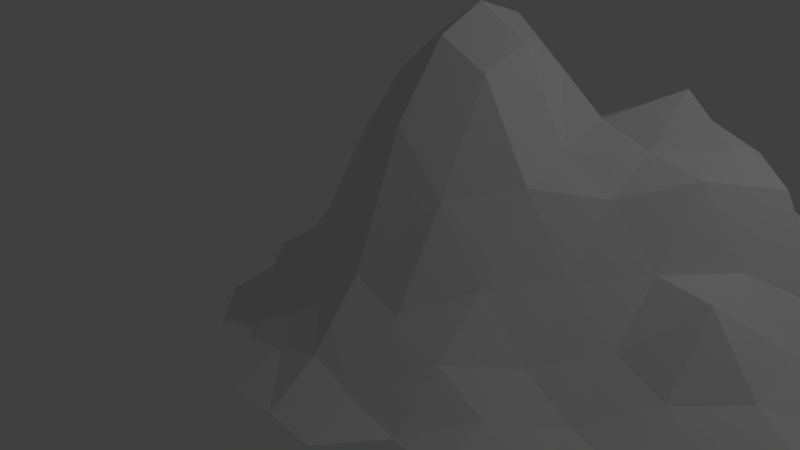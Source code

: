 # Source: plane_whit_mountain.blend  (saved by Blender 2.79.0; exported with 4.5.12 LTS)
import bpy
from mathutils import Matrix  # noqa: F401  (used for matrix-valued properties, if any)

bpy.ops.wm.read_factory_settings(use_empty=True)
scene = bpy.context.scene
scene.name = 'Scene'

# ---- collections
col_collection_1 = bpy.data.collections.new('Collection 1'); scene.collection.children.link(col_collection_1)

# ---- world
world_world = bpy.data.worlds.new('World'); scene.world = world_world
world_world.color = (0.05088, 0.05088, 0.05088)
world_world.use_sun_shadow = False
world_world.sun_shadow_jitter_overblur = 0.0
world_world.cycles.sampling_method = 'MANUAL'

# ---- cameras
cam_camera = bpy.data.cameras.new('Camera')
cam_camera.clip_end = 100.0
cam_camera.lens = 35.0
cam_camera.sensor_width = 32.0
cam_camera.sensor_height = 18.0
cam_camera.ortho_scale = 7.314
cam_camera.dof.focus_distance = 0.0
cam_camera.dof.aperture_fstop = 128.0

# ---- lights
light_lamp = bpy.data.lights.new('Lamp', 'POINT')
light_lamp.transmission_factor = 0.0
light_lamp.cutoff_distance = 30.0
light_lamp.energy = 100.0
light_lamp.shadow_buffer_clip_start = 1.001
light_lamp.shadow_soft_size = 0.1
light_lamp.shadow_maximum_resolution = 0.006
light_lamp.use_absolute_resolution = True

# ---- meshes
me_plane = bpy.data.meshes.new('Plane')
me_plane.from_pydata([(0.0004011, -0.001121, 0.7176), (0.0, 0.5, 0.2607), (0.0, -0.5, 0.05272), (-0.5, 0.0, 0.2455), (0.5, 0.0, 0.293), (-0.5, -0.5, 0.003305), (-0.5, 0.5, 0.01196), (0.5, 0.5, 0.2722), (0.0, 0.75, 0.02134), (0.0, -0.25, 0.4253), (-0.75, 0.0, 0.01209), (0.25, 0.0, 0.4352), (0.0, 0.25, 0.4831), (-0.2498, -0.0004795, 0.6965), (0.75, 0.0, 0.02134), (0.5, -0.25, 0.02134), (0.25, -0.5, 0.003305), (-0.5, -0.25, 0.1332), (-0.25, -0.5, 0.05272), (-0.5, 0.25, 0.1556), (-0.25, 0.5, 0.07992), (0.5, 0.75, 0.02134), (0.5, 0.25, 0.4622), (0.25, 0.5, 0.3784), (0.75, 0.5, 0.02134), (0.75, 0.25, 0.1186), (0.25, 0.25, 0.6183), (0.25, 0.75, 0.0948), (-0.25, 0.25, 0.3821), (0.25, -0.25, 0.1355), (-0.25, -0.25, 0.4184), (0.0, -0.125, 0.6722), (0.125, 0.0, 0.5008), (0.0, 0.375, 0.3122), (0.0, -0.625, 0.0003751), (-0.375, 0.0, 0.4999), (0.625, 0.0, 0.1224), (0.5, -0.125, 0.1171), (0.125, -0.5, 0.02159), (-0.5, -0.125, 0.2154), (-0.375, -0.5, 0.02176), (-0.5, 0.375, 0.102), (-0.375, 0.5, 0.05324), (0.5, 0.875, 0.0), (0.5, 0.375, 0.3241), (0.125, 0.5, 0.3164), (0.625, 0.5, 0.1246), (0.0, 0.625, 0.1178), (0.0, -0.375, 0.1956), (-0.625, 0.0, 0.1051), (0.375, 0.0, 0.3075), (0.0, 0.125, 0.6448), (-0.1211, -0.01093, 0.7866), (0.5, -0.375, 0.0), (-0.5, -0.375, 0.07362), (-0.125, -0.5, 0.09811), (-0.5, 0.125, 0.1892), (-0.125, 0.5, 0.136), (0.5, 0.625, 0.119), (0.5, 0.125, 0.3159), (0.375, 0.5, 0.3361), (0.75, 0.375, 0.05705), (0.75, 0.125, 0.05406), (0.625, 0.25, 0.2344), (0.875, 0.25, 0.01209), (0.25, 0.375, 0.5172), (0.25, 0.125, 0.5077), (0.125, 0.25, 0.5469), (0.375, 0.25, 0.5102), (0.25, 0.875, 0.01209), (0.25, 0.625, 0.2265), (0.125, 0.75, 0.05272), (0.375, 0.75, 0.05272), (-0.25, 0.375, 0.1894), (-0.25, 0.125, 0.72), (-0.375, 0.25, 0.3597), (-0.125, 0.25, 0.4884), (-0.75, 0.125, 0.0005639), (-0.625, 0.25, 0.008743), (-0.25, -0.625, 0.0003751), (-0.75, -0.125, 0.0003751), (-0.625, -0.25, 0.02255), (0.25, -0.125, 0.2861), (0.25, -0.375, 0.07133), (0.125, -0.25, 0.2681), (0.375, -0.25, 0.05297), (0.625, -0.25, 0.003305), (-0.25, -0.125, 0.6329), (-0.25, -0.375, 0.1861), (-0.375, -0.25, 0.2785), (-0.125, -0.25, 0.5626), (-0.25, 0.625, 0.004113), (-0.125, 0.75, 0.003305), (0.75, 0.625, 0.003305), (0.625, 0.75, 0.003305), (0.625, 0.625, 0.06901), (-0.125, 0.625, 0.06901), (-0.375, 0.625, 0.0009201), (-0.125, -0.375, 0.2501), (-0.375, -0.375, 0.145), (-0.375, -0.125, 0.4594), (0.6563, -0.125, 0.01599), (0.375, -0.375, 0.003305), (0.125, -0.375, 0.1404), (0.125, -0.125, 0.4594), (-0.625, -0.375, 0.003305), (-0.625, 0.125, 0.05793), (-0.1245, 0.1237, 0.7395), (-0.375, 0.125, 0.3824), (-0.375, 0.375, 0.1643), (0.375, 0.625, 0.1738), (0.125, 0.625, 0.1721), (0.125, 0.875, 0.0003751), (0.375, 0.125, 0.4795), (0.125, 0.125, 0.548), (0.125, 0.375, 0.5331), (0.875, 0.125, 0.0003751), (0.625, 0.125, 0.1819), (0.625, 0.375, 0.1949), (0.875, 0.375, 0.0003751), (0.375, 0.375, 0.4735), (0.375, 0.875, 0.0003751), (-0.125, 0.375, 0.2615), (-0.625, 0.375, 0.008281), (-0.125, -0.625, 0.01209), (-0.625, -0.125, 0.06831), (0.375, -0.125, 0.1759), (-0.1245, -0.1265, 0.731)], [], [(127, 0, 52), (126, 4, 50), (39, 49, 125), (124, 2, 55), (122, 1, 57), (44, 60, 120), (61, 46, 118), (117, 25, 63), (115, 23, 45), (114, 26, 67), (113, 22, 68), (111, 27, 71), (58, 72, 110), (109, 20, 42), (108, 28, 75), (51, 76, 107), (106, 19, 78), (54, 81, 105), (104, 11, 32), (103, 29, 84), (102, 15, 85), (101, 14, 36), (87, 35, 100), (88, 89, 99), (98, 9, 90), (96, 8, 92), (93, 94, 95), (95, 21, 58), (46, 58, 7), (24, 95, 46), (94, 43, 21), (20, 96, 91), (57, 47, 96), (42, 91, 97), (98, 30, 88), (55, 88, 18), (55, 48, 98), (99, 17, 54), (40, 54, 5), (18, 99, 40), (100, 3, 39), (89, 39, 17), (30, 100, 89), (53, 86, 15), (37, 36, 4), (15, 101, 37), (83, 85, 29), (16, 102, 83), (48, 84, 9), (2, 103, 48), (38, 83, 103), (31, 32, 0), (9, 104, 31), (84, 82, 104), (34, 38, 2), (10, 106, 77), (49, 56, 106), (74, 76, 28), (13, 107, 74), (0, 107, 52), (56, 75, 19), (3, 108, 56), (35, 74, 108), (41, 42, 6), (19, 109, 41), (75, 73, 109), (110, 27, 70), (60, 70, 23), (7, 110, 60), (47, 71, 8), (1, 111, 47), (45, 70, 111), (71, 69, 112), (66, 68, 26), (11, 113, 66), (50, 59, 113), (114, 12, 51), (32, 51, 0), (32, 66, 114), (33, 45, 1), (12, 115, 33), (67, 65, 115), (62, 64, 25), (14, 116, 62), (59, 63, 22), (4, 117, 59), (36, 62, 117), (118, 7, 44), (63, 44, 22), (25, 118, 63), (119, 24, 61), (64, 61, 25), (120, 23, 65), (68, 65, 26), (22, 120, 68), (72, 69, 27), (21, 121, 72), (73, 57, 20), (28, 122, 73), (76, 33, 122), (78, 41, 123), (124, 18, 79), (125, 10, 80), (17, 125, 81), (82, 50, 11), (29, 126, 82), (85, 37, 126), (127, 13, 87), (90, 87, 30), (90, 31, 127), (127, 31, 0), (126, 37, 4), (39, 3, 49), (124, 34, 2), (123, 41, 6), (122, 33, 1), (44, 7, 60), (61, 24, 46), (117, 62, 25), (115, 65, 23), (114, 66, 26), (113, 59, 22), (111, 70, 27), (58, 21, 72), (109, 73, 20), (108, 74, 28), (51, 12, 76), (106, 56, 19), (79, 18, 40), (54, 17, 81), (104, 82, 11), (103, 83, 29), (102, 53, 15), (87, 13, 35), (88, 30, 89), (98, 48, 9), (96, 47, 8), (95, 94, 21), (46, 95, 58), (24, 93, 95), (91, 96, 92), (20, 57, 96), (57, 1, 47), (6, 42, 97), (42, 20, 91), (98, 90, 30), (55, 98, 88), (55, 2, 48), (99, 89, 17), (40, 99, 54), (18, 88, 99), (100, 35, 3), (89, 100, 39), (30, 87, 100), (37, 101, 36), (15, 86, 101), (83, 102, 85), (48, 103, 84), (2, 38, 103), (38, 16, 83), (31, 104, 32), (9, 84, 104), (84, 29, 82), (5, 54, 105), (77, 106, 78), (10, 49, 106), (49, 3, 56), (74, 107, 76), (13, 52, 107), (0, 51, 107), (56, 108, 75), (3, 35, 108), (35, 13, 74), (41, 109, 42), (19, 75, 109), (75, 28, 73), (110, 72, 27), (60, 110, 70), (7, 58, 110), (47, 111, 71), (1, 45, 111), (45, 23, 70), (8, 71, 112), (71, 27, 69), (66, 113, 68), (11, 50, 113), (50, 4, 59), (114, 67, 12), (32, 114, 51), (32, 11, 66), (33, 115, 45), (12, 67, 115), (67, 26, 65), (62, 116, 64), (59, 117, 63), (4, 36, 117), (36, 14, 62), (118, 46, 7), (63, 118, 44), (25, 61, 118), (64, 119, 61), (120, 60, 23), (68, 120, 65), (22, 44, 120), (72, 121, 69), (21, 43, 121), (73, 122, 57), (28, 76, 122), (76, 12, 33), (78, 19, 41), (124, 55, 18), (125, 49, 10), (81, 125, 80), (17, 39, 125), (82, 126, 50), (29, 85, 126), (85, 15, 37), (127, 52, 13), (90, 127, 87), (90, 9, 31)])
_uv = me_plane.uv_layers.new(name='UVMap')
_uv.uv.foreach_set('vector', [0.2363, 0.2572, 0.2757, 0.254, 0.2533, 0.2799, 0.2936, 0.08721, 0.3423, 0.09866, 0.3234, 0.1217, 0.08523, 0.2524, 0.04291, 0.2843, 0.0356, 0.2525, 0.1075, 0.07966, 0.1533, 0.0849, 0.1305, 0.1115, 0.4436, 0.2982, 0.4683, 0.2618, 0.4882, 0.3005, 0.4306, 0.1426, 0.4547, 0.1785, 0.4109, 0.184, 0.4649, 0.05668, 0.4835, 0.1016, 0.4464, 0.1005, 0.3853, 0.07336, 0.4294, 0.05394, 0.4127, 0.09513, 0.4043, 0.2194, 0.4501, 0.1955, 0.4593, 0.229, 0.3481, 0.2246, 0.3711, 0.1882, 0.3768, 0.2207, 0.3538, 0.163, 0.3905, 0.1518, 0.38, 0.1795, 0.5071, 0.2318, 0.5437, 0.2008, 0.5502, 0.2329, 0.5117, 0.1377, 0.5486, 0.1683, 0.5051, 0.1718, 0.4577, 0.366, 0.4969, 0.3337, 0.5016, 0.366, 0.3711, 0.3667, 0.3963, 0.3269, 0.4017, 0.3582, 0.3313, 0.2565, 0.3781, 0.2884, 0.317, 0.2858, 0.4234, 0.4581, 0.434, 0.407, 0.4522, 0.4452, 0.05513, 0.1834, 0.02624, 0.2204, 0.01895, 0.1898, 0.2664, 0.1793, 0.3096, 0.165, 0.2942, 0.1968, 0.2035, 0.09507, 0.2482, 0.08706, 0.2331, 0.131, 0.2406, 0.03213, 0.2846, 0.02877, 0.2654, 0.05416, 0.3306, 0.02856, 0.3744, 0.01316, 0.3575, 0.05063, 0.203, 0.2629, 0.16, 0.2918, 0.1537, 0.2601, 0.1253, 0.1642, 0.1192, 0.217, 0.09248, 0.1766, 0.1619, 0.1548, 0.2216, 0.1804, 0.2107, 0.2221, 0.5237, 0.298, 0.5551, 0.2645, 0.5591, 0.2958, 0.5281, 0.06908, 0.5546, 0.1047, 0.5187, 0.1038, 0.5187, 0.1038, 0.5521, 0.1363, 0.5117, 0.1377, 0.4835, 0.1016, 0.5117, 0.1377, 0.4631, 0.1453, 0.4971, 0.06255, 0.5187, 0.1038, 0.4835, 0.1016, 0.5546, 0.1047, 0.5838, 0.1378, 0.5521, 0.1363, 0.4969, 0.3337, 0.5237, 0.298, 0.5336, 0.332, 0.4882, 0.3005, 0.5155, 0.2651, 0.5237, 0.298, 0.5016, 0.366, 0.5336, 0.332, 0.5362, 0.3633, 0.1619, 0.1548, 0.1668, 0.2183, 0.1253, 0.1642, 0.1305, 0.1115, 0.1253, 0.1642, 0.09809, 0.1247, 0.1305, 0.1115, 0.183, 0.1249, 0.1619, 0.1548, 0.09248, 0.1766, 0.06878, 0.217, 0.05513, 0.1834, 0.06833, 0.1382, 0.05513, 0.1834, 0.0392, 0.1503, 0.09809, 0.1247, 0.09248, 0.1766, 0.06833, 0.1382, 0.1537, 0.2601, 0.08975, 0.2849, 0.08523, 0.2524, 0.1192, 0.217, 0.08523, 0.2524, 0.06878, 0.217, 0.1668, 0.2183, 0.1537, 0.2601, 0.1192, 0.217, 0.2606, 0.008278, 0.3046, 0.004273, 0.2846, 0.02877, 0.3124, 0.05726, 0.3575, 0.05063, 0.3423, 0.09866, 0.2846, 0.02877, 0.3306, 0.02856, 0.3124, 0.05726, 0.2219, 0.06297, 0.2654, 0.05416, 0.2482, 0.08706, 0.1965, 0.03734, 0.2406, 0.03213, 0.2219, 0.06297, 0.183, 0.1249, 0.2331, 0.131, 0.2216, 0.1804, 0.1533, 0.0849, 0.2035, 0.09507, 0.183, 0.1249, 0.1755, 0.06088, 0.2219, 0.06297, 0.2035, 0.09507, 0.2528, 0.234, 0.2942, 0.1968, 0.2757, 0.254, 0.2216, 0.1804, 0.2664, 0.1793, 0.2528, 0.234, 0.2331, 0.131, 0.2785, 0.1263, 0.2664, 0.1793, 0.1309, 0.05868, 0.1755, 0.06088, 0.1533, 0.0849, 0.4083, 0.5017, 0.4234, 0.4581, 0.4379, 0.4896, 0.3906, 0.4662, 0.4015, 0.4178, 0.4234, 0.4581, 0.3222, 0.308, 0.3781, 0.2884, 0.3963, 0.3269, 0.2992, 0.3184, 0.317, 0.2858, 0.3222, 0.308, 0.2979, 0.2545, 0.317, 0.2858, 0.2879, 0.2848, 0.4015, 0.4178, 0.4017, 0.3582, 0.434, 0.407, 0.3678, 0.4245, 0.3711, 0.3667, 0.4015, 0.4178, 0.3268, 0.3646, 0.3222, 0.308, 0.3711, 0.3667, 0.4692, 0.4009, 0.5016, 0.366, 0.5088, 0.3991, 0.434, 0.407, 0.4577, 0.366, 0.4692, 0.4009, 0.4017, 0.3582, 0.455, 0.3326, 0.4577, 0.366, 0.5051, 0.1718, 0.5437, 0.2008, 0.4988, 0.2049, 0.4547, 0.1785, 0.4988, 0.2049, 0.4505, 0.2107, 0.4631, 0.1453, 0.5051, 0.1718, 0.4547, 0.1785, 0.5155, 0.2651, 0.5502, 0.2329, 0.5551, 0.2645, 0.4683, 0.2618, 0.5071, 0.2318, 0.5155, 0.2651, 0.4593, 0.229, 0.4988, 0.1991, 0.5071, 0.2318, 0.5502, 0.2329, 0.5808, 0.1999, 0.5838, 0.2309, 0.3373, 0.1888, 0.38, 0.1795, 0.3665, 0.2175, 0.3096, 0.165, 0.3538, 0.163, 0.3373, 0.1888, 0.3234, 0.1217, 0.3668, 0.1158, 0.3538, 0.163, 0.3481, 0.2246, 0.3825, 0.257, 0.3313, 0.2565, 0.3254, 0.2048, 0.3313, 0.2565, 0.2979, 0.2545, 0.2942, 0.1968, 0.3373, 0.1888, 0.3202, 0.2164, 0.4357, 0.2655, 0.4593, 0.229, 0.4683, 0.2618, 0.3825, 0.257, 0.4043, 0.2194, 0.4357, 0.2655, 0.3768, 0.2207, 0.4063, 0.1925, 0.4043, 0.2194, 0.4019, 0.0308, 0.4449, 0.01521, 0.4294, 0.05394, 0.3744, 0.01316, 0.4172, 0.0001039, 0.4019, 0.0308, 0.3668, 0.1158, 0.4127, 0.09513, 0.3905, 0.1518, 0.3423, 0.09866, 0.3853, 0.07336, 0.3668, 0.1158, 0.3575, 0.05063, 0.4019, 0.0308, 0.3853, 0.07336, 0.4464, 0.1005, 0.4631, 0.1453, 0.4306, 0.1426, 0.4127, 0.09513, 0.4306, 0.1426, 0.3905, 0.1518, 0.4294, 0.05394, 0.4464, 0.1005, 0.4127, 0.09513, 0.4753, 0.02363, 0.4971, 0.06255, 0.4649, 0.05668, 0.4449, 0.01521, 0.4649, 0.05668, 0.4294, 0.05394, 0.4109, 0.184, 0.4505, 0.2107, 0.4051, 0.2148, 0.38, 0.1795, 0.4051, 0.2148, 0.3665, 0.2175, 0.3905, 0.1518, 0.4109, 0.184, 0.38, 0.1795, 0.5486, 0.1683, 0.5808, 0.1999, 0.5437, 0.2008, 0.5521, 0.1363, 0.5823, 0.1688, 0.5486, 0.1683, 0.455, 0.3326, 0.4882, 0.3005, 0.4969, 0.3337, 0.3963, 0.3269, 0.4436, 0.2982, 0.455, 0.3326, 0.3781, 0.2884, 0.4357, 0.2655, 0.4436, 0.2982, 0.4522, 0.4452, 0.4692, 0.4009, 0.4854, 0.4379, 0.1075, 0.07966, 0.09809, 0.1247, 0.08026, 0.09524, 0.0356, 0.2525, 0.004448, 0.2869, 0.0001039, 0.2562, 0.06878, 0.217, 0.0356, 0.2525, 0.02624, 0.2204, 0.2785, 0.1263, 0.3234, 0.1217, 0.3096, 0.165, 0.2482, 0.08706, 0.2936, 0.08721, 0.2785, 0.1263, 0.2654, 0.05416, 0.3124, 0.05726, 0.2936, 0.08721, 0.2363, 0.2572, 0.217, 0.2928, 0.203, 0.2629, 0.2107, 0.2221, 0.203, 0.2629, 0.1668, 0.2183, 0.2107, 0.2221, 0.2528, 0.234, 0.2363, 0.2572, 0.2363, 0.2572, 0.2528, 0.234, 0.2757, 0.254, 0.2936, 0.08721, 0.3124, 0.05726, 0.3423, 0.09866, 0.08523, 0.2524, 0.08975, 0.2849, 0.04291, 0.2843, 0.1075, 0.07966, 0.1309, 0.05868, 0.1533, 0.0849, 0.4854, 0.4379, 0.4692, 0.4009, 0.5088, 0.3991, 0.4436, 0.2982, 0.4357, 0.2655, 0.4683, 0.2618, 0.4306, 0.1426, 0.4631, 0.1453, 0.4547, 0.1785, 0.4649, 0.05668, 0.4971, 0.06255, 0.4835, 0.1016, 0.3853, 0.07336, 0.4019, 0.0308, 0.4294, 0.05394, 0.4043, 0.2194, 0.4063, 0.1925, 0.4501, 0.1955, 0.3202, 0.2164, 0.3373, 0.1888, 0.3665, 0.2175, 0.3538, 0.163, 0.3668, 0.1158, 0.3905, 0.1518, 0.5071, 0.2318, 0.4988, 0.1991, 0.5437, 0.2008, 0.5117, 0.1377, 0.5521, 0.1363, 0.5486, 0.1683, 0.4577, 0.366, 0.455, 0.3326, 0.4969, 0.3337, 0.3711, 0.3667, 0.3222, 0.308, 0.3963, 0.3269, 0.3313, 0.2565, 0.3825, 0.257, 0.3781, 0.2884, 0.4234, 0.4581, 0.4015, 0.4178, 0.434, 0.407, 0.08026, 0.09524, 0.09809, 0.1247, 0.06833, 0.1382, 0.05513, 0.1834, 0.06878, 0.217, 0.02624, 0.2204, 0.2664, 0.1793, 0.2785, 0.1263, 0.3096, 0.165, 0.2035, 0.09507, 0.2219, 0.06297, 0.2482, 0.08706, 0.2406, 0.03213, 0.2606, 0.008278, 0.2846, 0.02877, 0.203, 0.2629, 0.217, 0.2928, 0.16, 0.2918, 0.1253, 0.1642, 0.1668, 0.2183, 0.1192, 0.217, 0.1619, 0.1548, 0.183, 0.1249, 0.2216, 0.1804, 0.5237, 0.298, 0.5155, 0.2651, 0.5551, 0.2645, 0.5187, 0.1038, 0.5546, 0.1047, 0.5521, 0.1363, 0.4835, 0.1016, 0.5187, 0.1038, 0.5117, 0.1377, 0.4971, 0.06255, 0.5281, 0.06908, 0.5187, 0.1038, 0.5336, 0.332, 0.5237, 0.298, 0.5591, 0.2958, 0.4969, 0.3337, 0.4882, 0.3005, 0.5237, 0.298, 0.4882, 0.3005, 0.4683, 0.2618, 0.5155, 0.2651, 0.5088, 0.3991, 0.5016, 0.366, 0.5362, 0.3633, 0.5016, 0.366, 0.4969, 0.3337, 0.5336, 0.332, 0.1619, 0.1548, 0.2107, 0.2221, 0.1668, 0.2183, 0.1305, 0.1115, 0.1619, 0.1548, 0.1253, 0.1642, 0.1305, 0.1115, 0.1533, 0.0849, 0.183, 0.1249, 0.09248, 0.1766, 0.1192, 0.217, 0.06878, 0.217, 0.06833, 0.1382, 0.09248, 0.1766, 0.05513, 0.1834, 0.09809, 0.1247, 0.1253, 0.1642, 0.09248, 0.1766, 0.1537, 0.2601, 0.16, 0.2918, 0.08975, 0.2849, 0.1192, 0.217, 0.1537, 0.2601, 0.08523, 0.2524, 0.1668, 0.2183, 0.203, 0.2629, 0.1537, 0.2601, 0.3124, 0.05726, 0.3306, 0.02856, 0.3575, 0.05063, 0.2846, 0.02877, 0.3046, 0.004273, 0.3306, 0.02856, 0.2219, 0.06297, 0.2406, 0.03213, 0.2654, 0.05416, 0.183, 0.1249, 0.2035, 0.09507, 0.2331, 0.131, 0.1533, 0.0849, 0.1755, 0.06088, 0.2035, 0.09507, 0.1755, 0.06088, 0.1965, 0.03734, 0.2219, 0.06297, 0.2528, 0.234, 0.2664, 0.1793, 0.2942, 0.1968, 0.2216, 0.1804, 0.2331, 0.131, 0.2664, 0.1793, 0.2331, 0.131, 0.2482, 0.08706, 0.2785, 0.1263, 0.0392, 0.1503, 0.05513, 0.1834, 0.01895, 0.1898, 0.4379, 0.4896, 0.4234, 0.4581, 0.4522, 0.4452, 0.4083, 0.5017, 0.3906, 0.4662, 0.4234, 0.4581, 0.3906, 0.4662, 0.3678, 0.4245, 0.4015, 0.4178, 0.3222, 0.308, 0.317, 0.2858, 0.3781, 0.2884, 0.2992, 0.3184, 0.2879, 0.2848, 0.317, 0.2858, 0.2979, 0.2545, 0.3313, 0.2565, 0.317, 0.2858, 0.4015, 0.4178, 0.3711, 0.3667, 0.4017, 0.3582, 0.3678, 0.4245, 0.3268, 0.3646, 0.3711, 0.3667, 0.3268, 0.3646, 0.2992, 0.3184, 0.3222, 0.308, 0.4692, 0.4009, 0.4577, 0.366, 0.5016, 0.366, 0.434, 0.407, 0.4017, 0.3582, 0.4577, 0.366, 0.4017, 0.3582, 0.3963, 0.3269, 0.455, 0.3326, 0.5051, 0.1718, 0.5486, 0.1683, 0.5437, 0.2008, 0.4547, 0.1785, 0.5051, 0.1718, 0.4988, 0.2049, 0.4631, 0.1453, 0.5117, 0.1377, 0.5051, 0.1718, 0.5155, 0.2651, 0.5071, 0.2318, 0.5502, 0.2329, 0.4683, 0.2618, 0.4593, 0.229, 0.5071, 0.2318, 0.4593, 0.229, 0.4501, 0.1955, 0.4988, 0.1991, 0.5551, 0.2645, 0.5502, 0.2329, 0.5838, 0.2309, 0.5502, 0.2329, 0.5437, 0.2008, 0.5808, 0.1999, 0.3373, 0.1888, 0.3538, 0.163, 0.38, 0.1795, 0.3096, 0.165, 0.3234, 0.1217, 0.3538, 0.163, 0.3234, 0.1217, 0.3423, 0.09866, 0.3668, 0.1158, 0.3481, 0.2246, 0.3768, 0.2207, 0.3825, 0.257, 0.3254, 0.2048, 0.3481, 0.2246, 0.3313, 0.2565, 0.2942, 0.1968, 0.3096, 0.165, 0.3373, 0.1888, 0.4357, 0.2655, 0.4043, 0.2194, 0.4593, 0.229, 0.3825, 0.257, 0.3768, 0.2207, 0.4043, 0.2194, 0.3768, 0.2207, 0.3711, 0.1882, 0.4063, 0.1925, 0.4019, 0.0308, 0.4172, 0.0001039, 0.4449, 0.01521, 0.3668, 0.1158, 0.3853, 0.07336, 0.4127, 0.09513, 0.3423, 0.09866, 0.3575, 0.05063, 0.3853, 0.07336, 0.3575, 0.05063, 0.3744, 0.01316, 0.4019, 0.0308, 0.4464, 0.1005, 0.4835, 0.1016, 0.4631, 0.1453, 0.4127, 0.09513, 0.4464, 0.1005, 0.4306, 0.1426, 0.4294, 0.05394, 0.4649, 0.05668, 0.4464, 0.1005, 0.4449, 0.01521, 0.4753, 0.02363, 0.4649, 0.05668, 0.4109, 0.184, 0.4547, 0.1785, 0.4505, 0.2107, 0.38, 0.1795, 0.4109, 0.184, 0.4051, 0.2148, 0.3905, 0.1518, 0.4306, 0.1426, 0.4109, 0.184, 0.5486, 0.1683, 0.5823, 0.1688, 0.5808, 0.1999, 0.5521, 0.1363, 0.5838, 0.1378, 0.5823, 0.1688, 0.455, 0.3326, 0.4436, 0.2982, 0.4882, 0.3005, 0.3963, 0.3269, 0.3781, 0.2884, 0.4436, 0.2982, 0.3781, 0.2884, 0.3825, 0.257, 0.4357, 0.2655, 0.4522, 0.4452, 0.434, 0.407, 0.4692, 0.4009, 0.1075, 0.07966, 0.1305, 0.1115, 0.09809, 0.1247, 0.0356, 0.2525, 0.04291, 0.2843, 0.004448, 0.2869, 0.02624, 0.2204, 0.0356, 0.2525, 0.0001039, 0.2562, 0.06878, 0.217, 0.08523, 0.2524, 0.0356, 0.2525, 0.2785, 0.1263, 0.2936, 0.08721, 0.3234, 0.1217, 0.2482, 0.08706, 0.2654, 0.05416, 0.2936, 0.08721, 0.2654, 0.05416, 0.2846, 0.02877, 0.3124, 0.05726, 0.2363, 0.2572, 0.2533, 0.2799, 0.217, 0.2928, 0.2107, 0.2221, 0.2363, 0.2572, 0.203, 0.2629, 0.2107, 0.2221, 0.2216, 0.1804, 0.2528, 0.234])
me_plane.use_remesh_preserve_volume = False
me_plane.use_remesh_preserve_attributes = False
me_plane.use_mirror_vertex_groups = False
me_plane.auto_texspace = False
me_plane.update()

# ---- objects
ob_plane = bpy.data.objects.new('Plane', me_plane)
ob_lamp = bpy.data.objects.new('Lamp', light_lamp)
ob_camera = bpy.data.objects.new('Camera', cam_camera)

# ---- transforms, parenting, visibility, modifiers, constraints
ob_plane.location = (0.0, 0.0, 0.0)
ob_plane.scale = (3.338, 3.338, 3.338)
ob_plane.show_texture_space = True
ob_plane.lineart.crease_threshold = 0.0
ob_lamp.location = (4.076, 1.005, 5.904)
ob_lamp.rotation_euler = (0.6503, 0.05522, 1.866)
ob_lamp.lock_rotations_4d = False
ob_lamp.empty_display_type = 'ARROWS'
ob_lamp.color = (0.0, 0.0, 0.0, 0.0)
ob_lamp.lineart.crease_threshold = 0.0
ob_camera.location = (3.809, -4.806, 3.978)
ob_camera.rotation_euler = (1.109, 0.0, 0.8149)
ob_camera.lock_rotations_4d = False
ob_camera.empty_display_type = 'ARROWS'
ob_camera.color = (0.0, 0.0, 0.0, 0.0)
ob_camera.display_type = 'WIRE'
ob_camera.lineart.crease_threshold = 0.0

# ---- collection membership
col_collection_1.objects.link(ob_plane)
col_collection_1.objects.link(ob_lamp)
col_collection_1.objects.link(ob_camera)

# ---- scene / render settings (as saved in the file)
scene.camera = ob_camera
scene.frame_start = 1; scene.frame_end = 250; scene.frame_set(6)
scene.render.engine = 'BLENDER_EEVEE_NEXT'
scene.render.resolution_percentage = 50
scene.render.dither_intensity = 0.0
scene.cycles.use_denoising = False
scene.cycles.samples = 128
scene.cycles.sampling_pattern = 'TABULATED_SOBOL'
scene.cycles.use_adaptive_sampling = False
scene.cycles.use_light_tree = False
scene.cycles.blur_glossy = 0.0
scene.cycles.sample_clamp_indirect = 0.0
scene.view_settings.view_transform = 'Standard'
bpy.context.view_layer.update()
